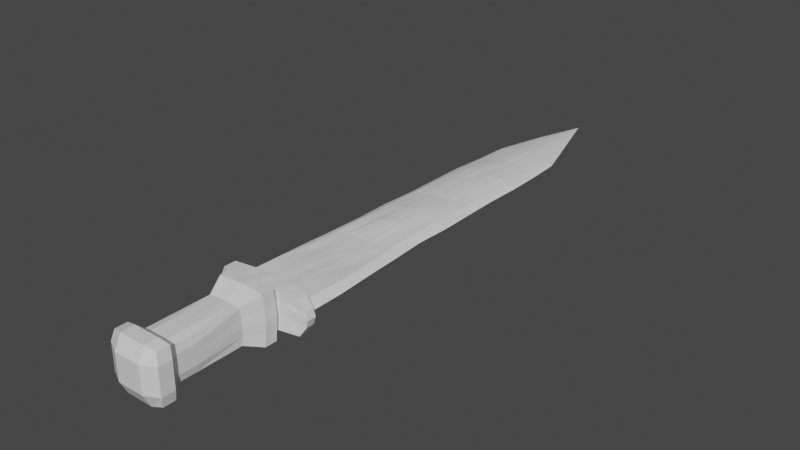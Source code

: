 # Source: Sword_1.blend  (saved by Blender 2.80.75; exported with 4.5.12 LTS)
import bpy
from mathutils import Matrix  # noqa: F401  (used for matrix-valued properties, if any)

bpy.ops.wm.read_factory_settings(use_empty=True)
scene = bpy.context.scene
scene.name = 'Scene'

# ---- collections
col_collection = bpy.data.collections.new('Collection'); scene.collection.children.link(col_collection)

# ---- materials (node trees are filled in below, after node groups)
mat_material = bpy.data.materials.new('Material')
mat_material.alpha_threshold = 0.0
mat_material.use_transparent_shadow = False
mat_material.line_color = (0.0, 0.0, 0.0, 1.0)

# ---- material node trees
mat_material.use_nodes = True; mat_material.node_tree.nodes.clear()
_N = mat_material.node_tree.nodes; _L = mat_material.node_tree.links
n0 = _N.new('ShaderNodeOutputMaterial'); n0.name = 'Material Output'; n0.location = (300, 300)
n1 = _N.new('ShaderNodeBsdfPrincipled'); n1.name = 'Principled BSDF'; n1.location = (10, 300)
n1.distribution = 'GGX'
n1.subsurface_method = 'BURLEY'
n1.inputs[2].default_value = 0.4
n1.inputs[3].default_value = 1.45
n1.inputs[27].default_value = (0.0, 0.0, 0.0, 1.0)
n1.inputs[28].default_value = 1.0
_L.new(n1.outputs[0], n0.inputs[0])
n0.is_active_output = True

# ---- world
world_world = bpy.data.worlds.new('World'); scene.world = world_world
world_world.use_nodes = True; world_world.node_tree.nodes.clear()
_N = world_world.node_tree.nodes; _L = world_world.node_tree.links
n0 = _N.new('ShaderNodeOutputWorld'); n0.name = 'World Output'; n0.location = (300, 300)
n1 = _N.new('ShaderNodeBackground'); n1.name = 'Background'; n1.location = (10, 300)
n1.inputs[0].default_value = (0.05088, 0.05088, 0.05088, 1.0)
_L.new(n1.outputs[0], n0.inputs[0])
n0.is_active_output = True
world_world.color = (0.05088, 0.05088, 0.05088)
world_world.use_sun_shadow = False
world_world.sun_shadow_jitter_overblur = 0.0

# ---- meshes
me_cube = bpy.data.meshes.new('Cube')
me_cube.from_pydata([(0.36, 1.36, -0.36), (0.36, -0.36, -0.36), (0.36, 1.36, 0.36), (0.36, -0.36, 0.36), (-0.36, 1.36, -0.36), (-0.36, -0.36, -0.36), (-0.36, 1.36, 0.36), (-0.36, -0.36, 0.36), (0.0, -0.4, -0.4), (0.0, 1.38, 0.3708), (0.0, -0.4, 0.4), (0.0, 1.38, -0.3708), (0.36, -0.18, -0.36), (-0.36, -0.18, 0.36), (0.36, -0.18, 0.36), (-0.36, -0.18, -0.36), (0.0, -0.2, -0.4), (0.0, -0.2, 0.4), (-0.2, -0.4, -0.4), (-0.18, 1.374, 0.36), (-0.2, -0.4, 0.4), (-0.18, 1.374, -0.36), (-0.2, -0.2, -0.4), (-0.2, -0.2, 0.4), (0.2, -0.4, 0.4), (0.18, 1.374, -0.36), (0.2, -0.4, -0.4), (0.18, 1.374, 0.36), (0.2, -0.2, 0.4), (0.2, -0.2, -0.4), (-0.4, -0.4, -3.02e-08), (0.3708, 1.376, 1.039e-07), (-0.3708, 1.376, 1.039e-07), (0.4, -0.4, -3.02e-08), (0.0, -0.5, -3.775e-08), (0.144, 1.475, 0.288), (0.4, -0.2, -1.51e-08), (-0.4, -0.2, -1.51e-08), (-0.2, -0.5, -3.775e-08), (0.288, 1.464, -0.288), (0.144, 1.475, -0.288), (0.2, -0.5, -3.775e-08), (-0.4, -0.4, 0.2), (0.36, 1.374, 0.18), (0.0, -0.5, 0.2), (-0.288, 1.464, -0.288), (0.4, -0.2, 0.2), (-0.2, -0.5, 0.2), (-0.288, 1.475, -0.144), (0.288, 1.464, 0.288), (0.2, -0.5, 0.2), (-0.36, 1.374, 0.18), (0.4, -0.4, 0.2), (-0.4, -0.2, 0.2), (-0.36, 1.374, -0.18), (0.4, -0.4, -0.2), (-0.4, -0.2, -0.2), (-0.4, -0.4, -0.2), (0.36, 1.374, -0.18), (0.0, -0.5, -0.2), (0.288, 1.475, 0.144), (0.4, -0.2, -0.2), (-0.2, -0.5, -0.2), (-0.288, 1.464, 0.288), (-0.144, 1.475, 0.288), (0.2, -0.5, -0.2), (-0.144, 1.375, 0.288), (-0.288, 1.364, 0.288), (0.288, 1.375, 0.144), (0.288, 1.364, 0.288), (-0.288, 1.375, -0.144), (-0.288, 1.364, -0.288), (0.144, 1.375, -0.288), (0.288, 1.364, -0.288), (0.144, 1.375, 0.288), (2.384e-10, 1.38, 0.2966), (-0.144, 1.375, -0.288), (2.384e-10, 1.38, -0.2966), (-0.1881, 7.915, -0.03528), (0.288, 1.664, -0.288), (0.144, 1.675, -0.288), (0.288, 1.375, -0.144), (0.2966, 1.377, 1.044e-07), (-0.288, 1.375, 0.144), (-0.2966, 1.377, 1.044e-07), (0.144, 1.675, 0.2878), (3.794e-10, 1.68, -0.2966), (-0.144, 1.675, -0.288), (-0.2312, 7.913, -0.02212), (-0.144, 1.675, 0.2878), (3.794e-10, 1.68, 0.2966), (2.854e-10, 1.48, 0.2966), (-0.144, 1.475, -0.288), (2.854e-10, 1.48, -0.2966), (0.719, 1.513, -0.1106), (-0.6184, 1.654, -0.2592), (-0.7072, 1.655, -0.1153), (0.288, 1.475, -0.144), (0.2966, 1.477, 1.119e-07), (-0.288, 1.475, 0.144), (-0.2966, 1.477, 1.119e-07), (0.6182, 1.638, 0.2589), (0.7188, 1.636, 0.1104), (0.6184, 1.494, 0.2592), (0.719, 1.513, 0.1106), (-0.6184, 1.474, -0.2592), (-0.7073, 1.495, -0.1152), (-0.288, 1.664, -0.288), (0.288, 1.665, 0.2874), (-0.288, 1.665, 0.2874), (-0.002178, 7.905, -0.0523), (-0.0679, 7.909, -0.04967), (-0.003299, 7.92, 0.04024), (0.05795, 7.921, 0.03896), (0.131, 7.91, -0.04466), (0.06437, 7.91, -0.04964), (-0.1287, 7.917, -0.04338), (0.1177, 7.924, 0.03397), (-0.1258, 7.924, 0.03354), (-0.06612, 7.92, 0.03931), (0.7506, 1.508, 1.143e-07), (-0.7073, 1.495, 0.1152), (-0.7526, 1.498, 1.135e-07), (-0.7524, 1.656, -0.0001179), (-0.6184, 1.474, 0.2592), (0.7504, 1.643, -7.901e-05), (0.7189, 1.636, -0.1106), (0.6184, 1.494, -0.2592), (-0.7069, 1.656, 0.1149), (-0.6181, 1.655, 0.2587), (0.6184, 1.638, -0.2592), (-0.1296, 1.676, 0.1034), (-0.2591, 1.666, 0.1029), (0.2591, 1.666, 0.1029), (-0.2591, 1.666, -0.104), (0.1296, 1.676, -0.1038), (0.2591, 1.666, -0.104), (0.1296, 1.676, 0.1034), (5.118e-10, 1.68, 0.09518), (-0.1296, 1.676, -0.1038), (5.118e-10, 1.68, -0.1054), (-0.5893, 1.676, -0.05243), (-0.5179, 1.666, -0.1041), (0.5864, 1.677, 0.05094), (0.5177, 1.667, 0.1026), (-0.6331, 1.678, -0.0006108), (0.5866, 1.676, -0.05244), (0.6331, 1.678, -0.0006108), (-0.5891, 1.677, 0.05095), (-0.5177, 1.667, 0.1026), (0.5179, 1.666, -0.1041), (0.2216, 7.917, 0.0127), (0.1745, 7.922, 0.02542), (-0.2477, 7.912, -0.005227), (0.2259, 7.915, -0.02102), (0.2448, 7.911, -0.004086), (-0.2296, 7.915, 0.01176), (-0.1789, 7.926, 0.02404), (0.1882, 7.914, -0.03497), (-0.002689, 8.679, -0.0102), (-0.36, 1.178, 0.36), (0.36, 1.178, -0.36), (0.36, 1.178, 0.36), (-0.36, 1.178, -0.36), (0.0, 1.199, -0.3753), (0.0, 1.199, 0.3753), (-0.1831, 1.193, -0.3662), (-0.1831, 1.193, 0.3662), (0.1831, 1.193, 0.3662), (0.1831, 1.193, -0.3662), (0.3753, 1.195, 9.021e-08), (-0.3753, 1.195, 9.021e-08), (-0.3662, 1.193, 0.1831), (0.3662, 1.193, 0.1831), (0.3662, 1.193, -0.1831), (-0.3662, 1.193, -0.1831), (0.252, 0.9142, -0.252), (0.252, 0.2153, -0.252), (0.252, 0.08927, -0.252), (0.252, -0.03673, -0.252), (-0.252, -0.03673, 0.252), (-0.252, 0.08927, 0.252), (-0.252, 0.2153, 0.252), (0.252, 0.9142, 0.252), (0.252, 0.2153, 0.252), (0.252, 0.08927, 0.252), (0.252, -0.03673, 0.252), (-0.252, 0.9142, -0.252), (-0.252, 0.2153, -0.252), (-0.252, 0.08927, -0.252), (-0.252, -0.03673, -0.252), (-9.779e-10, 0.9283, -0.2627), (-9.779e-10, 0.2293, -0.28), (-9.779e-10, 0.08927, -0.28), (-9.779e-10, -0.05073, -0.28), (-9.779e-10, 0.9283, 0.2627), (-9.779e-10, 0.2293, 0.28), (-9.779e-10, 0.08927, 0.28), (-9.779e-10, -0.05073, 0.28), (0.14, -0.05073, 0.28), (0.14, 0.08927, 0.28), (0.14, 0.2293, 0.28), (-0.14, -0.05073, -0.28), (-0.14, 0.08927, -0.28), (-0.14, 0.2293, -0.28), (0.14, -0.05073, -0.28), (0.14, 0.08927, -0.28), (0.14, 0.2293, -0.28), (0.28, -0.05073, 0.14), (0.28, 0.08927, 0.14), (0.28, 0.2293, 0.14), (-0.28, -0.05073, -0.14), (-0.28, 0.08927, -0.14), (-0.28, 0.2293, -0.14), (-0.14, -0.05073, 0.28), (-0.14, 0.08927, 0.28), (-0.14, 0.2293, 0.28), (-0.1282, 0.9244, -0.2563), (-0.1282, 0.9244, 0.2563), (0.1282, 0.9244, 0.2563), (0.1282, 0.9244, -0.2563), (0.28, -0.05073, -0.14), (0.28, -0.05073, -3.969e-09), (0.28, 0.08927, -0.14), (0.28, 0.08927, 6.6e-09), (0.28, 0.2293, -0.14), (0.28, 0.2293, 1.717e-08), (-0.28, -0.05073, 0.14), (-0.28, -0.05073, -3.969e-09), (-0.28, 0.08927, 0.14), (-0.28, 0.08927, 6.6e-09), (-0.28, 0.2293, 0.14), (-0.28, 0.2293, 1.717e-08), (0.2627, 0.9257, 6.975e-08), (-0.2627, 0.9257, 6.975e-08), (-0.2563, 0.9244, 0.1282), (0.2563, 0.9244, 0.1282), (0.2563, 0.9244, -0.1282), (-0.2563, 0.9244, -0.1282), (-0.252, 0.9142, 0.252), (0.5766, 2.22, 0.04573), (0.55, 2.759, 0.04739), (0.5291, 3.313, 0.04507), (0.5037, 3.856, 0.05222), (0.5146, 4.396, 0.04754), (0.4983, 4.956, 0.03491), (0.4888, 5.479, 0.03397), (0.505, 6.036, 0.02813), (0.4796, 6.616, 0.00783), (0.4448, 7.128, 0.01179), (0.5098, 2.21, 0.0935), (0.4735, 2.755, 0.07362), (0.4422, 3.311, 0.07355), (0.4122, 3.856, 0.09222), (0.4164, 4.39, 0.08862), (0.4189, 4.956, 0.07264), (0.4145, 5.476, 0.0661), (0.4183, 6.034, 0.06318), (0.4066, 6.614, 0.03626), (0.3507, 7.151, 0.03564), (0.2617, 2.209, 0.09324), (0.3106, 2.756, 0.06831), (0.2953, 3.311, 0.07801), (0.2571, 3.866, 0.1069), (0.2553, 4.382, 0.1159), (0.2859, 4.956, 0.09203), (0.2913, 5.475, 0.09276), (0.2822, 6.034, 0.09658), (0.2854, 6.608, 0.06041), (0.2388, 7.162, 0.05535), (0.4859, 7.117, -0.02017), (0.5055, 6.616, -0.02595), (0.5408, 6.037, -0.003957), (0.5306, 5.481, -0.0006272), (0.5326, 4.956, -0.005049), (0.5556, 4.398, 0.002961), (0.5414, 3.856, 0.006996), (0.5672, 3.314, 0.001298), (0.5946, 2.762, 0.001764), (0.6228, 2.221, -0.003622), (-0.1255, 7.159, 0.07137), (-0.1439, 6.603, 0.08164), (-0.138, 6.038, 0.1121), (-0.1424, 5.481, 0.1093), (-0.1414, 4.955, 0.1005), (-0.1169, 4.38, 0.1329), (-0.1202, 3.878, 0.1308), (-0.1428, 3.315, 0.08254), (-0.149, 2.765, 0.07786), (-0.1321, 2.218, 0.09461), (-0.2617, 2.209, 0.09324), (-0.3006, 2.757, 0.06574), (-0.291, 3.311, 0.07702), (-0.2545, 3.867, 0.1067), (-0.2509, 4.382, 0.1152), (-0.2813, 4.956, 0.09091), (-0.2821, 5.476, 0.09248), (-0.2805, 6.034, 0.09665), (-0.2848, 6.608, 0.06033), (-0.2449, 7.16, 0.05526), (-0.0004107, 7.137, -0.1007), (0.0003405, 6.597, -0.1026), (0.0002725, 6.041, -0.08207), (0.000737, 5.486, -0.07684), (0.001282, 4.95, -0.08068), (0.0006115, 4.372, -0.0286), (0.0002725, 3.898, -0.03406), (3.886e-05, 3.32, -0.1103), (-9.108e-06, 2.771, -0.1144), (6.985e-10, 2.222, -0.1104), (-0.1308, 7.14, -0.1009), (-0.1414, 6.599, -0.1068), (-0.1421, 6.038, -0.07888), (-0.1446, 5.483, -0.07676), (-0.1411, 4.95, -0.08138), (-0.1096, 4.373, -0.03807), (-0.1158, 3.891, -0.03888), (-0.1346, 3.317, -0.1057), (-0.1371, 2.765, -0.1128), (-0.1306, 2.217, -0.1087), (0.4518, 7.123, -0.05579), (0.4784, 6.614, -0.06352), (0.515, 6.036, -0.03388), (0.5048, 5.481, -0.03804), (0.5115, 4.955, -0.04062), (0.5219, 4.396, -0.0393), (0.5061, 3.856, -0.03394), (0.5357, 3.314, -0.04333), (0.5613, 2.76, -0.04658), (0.577, 2.218, -0.05537), (0.51, 2.208, -0.1073), (0.4696, 2.755, -0.08838), (0.4421, 3.312, -0.07967), (0.4103, 3.858, -0.06049), (0.4183, 4.387, -0.06823), (0.4261, 4.954, -0.07229), (0.4222, 5.478, -0.06839), (0.4286, 6.034, -0.06399), (0.4035, 6.61, -0.09566), (0.3735, 7.129, -0.08442), (-0.2517, 7.145, -0.09546), (-0.279, 6.603, -0.1086), (-0.2859, 6.035, -0.07639), (-0.2831, 5.479, -0.07747), (-0.2805, 4.952, -0.08118), (-0.244, 4.377, -0.05627), (-0.2474, 3.874, -0.05052), (-0.2768, 3.312, -0.09549), (-0.2747, 2.755, -0.104), (-0.259, 2.207, -0.109), (-0.51, 2.208, -0.1073), (-0.4609, 2.754, -0.08847), (-0.437, 3.311, -0.08002), (-0.4058, 3.858, -0.06043), (-0.4087, 4.386, -0.06798), (-0.4161, 4.953, -0.0727), (-0.4096, 5.477, -0.0678), (-0.4252, 6.034, -0.06402), (-0.4014, 6.609, -0.09578), (-0.3714, 7.13, -0.0844), (-0.001397, 7.157, 0.07876), (0.0002751, 6.601, 0.09076), (0.0002525, 6.041, 0.11), (0.0003531, 5.485, 0.1153), (0.0008628, 4.955, 0.1045), (0.000533, 4.379, 0.1395), (0.0001465, 3.883, 0.1366), (0.0001285, 3.318, 0.0819), (3.537e-05, 2.77, 0.07957), (6.985e-10, 2.223, 0.08669), (0.1321, 2.218, 0.09461), (0.1475, 2.765, 0.07834), (0.1429, 3.315, 0.08287), (0.1208, 3.878, 0.13), (0.1186, 4.38, 0.1332), (0.1438, 4.955, 0.1016), (0.1441, 5.481, 0.1115), (0.1385, 6.038, 0.112), (0.1443, 6.603, 0.08163), (0.1218, 7.16, 0.07144), (-0.4548, 7.12, -0.0565), (-0.4782, 6.614, -0.06409), (-0.5141, 6.036, -0.03452), (-0.5009, 5.48, -0.04107), (-0.5076, 4.954, -0.04297), (-0.5194, 4.395, -0.04174), (-0.5049, 3.856, -0.03525), (-0.5359, 3.313, -0.04529), (-0.5643, 2.759, -0.04998), (-0.5796, 2.218, -0.05532), (-0.6228, 2.221, -0.003622), (-0.5951, 2.762, -0.0005292), (-0.5688, 3.314, -0.0004639), (-0.5432, 3.856, 0.005594), (-0.5591, 4.398, 0.0004503), (-0.5365, 4.955, -0.007778), (-0.5322, 5.481, -0.003919), (-0.5424, 6.037, -0.004686), (-0.507, 6.616, -0.02635), (-0.4894, 7.115, -0.02025), (0.2557, 7.14, -0.09719), (0.2815, 6.603, -0.1092), (0.2896, 6.035, -0.07689), (0.2946, 5.478, -0.08108), (0.2888, 4.952, -0.08271), (0.2504, 4.378, -0.05794), (0.2515, 3.874, -0.05171), (0.2813, 3.312, -0.09624), (0.2817, 2.754, -0.105), (0.259, 2.207, -0.109), (0.1306, 2.217, -0.1087), (0.1363, 2.765, -0.113), (0.1347, 3.316, -0.106), (0.1169, 3.891, -0.03946), (0.1119, 4.373, -0.03895), (0.1451, 4.95, -0.08206), (0.1481, 5.483, -0.07773), (0.1435, 6.038, -0.07945), (0.1426, 6.599, -0.1073), (0.1302, 7.14, -0.101), (-0.4471, 7.129, 0.01154), (-0.4813, 6.616, 0.007704), (-0.5078, 6.036, 0.02754), (-0.5005, 5.479, 0.03374), (-0.5044, 4.956, 0.03344), (-0.5212, 4.396, 0.04644), (-0.5078, 3.856, 0.05146), (-0.5341, 3.313, 0.04451), (-0.5585, 2.76, 0.04716), (-0.5792, 2.22, 0.04582), (-0.5098, 2.21, 0.0935), (-0.469, 2.755, 0.07318), (-0.4412, 3.311, 0.07343), (-0.4125, 3.856, 0.09234), (-0.4163, 4.389, 0.08849), (-0.42, 4.956, 0.07237), (-0.4143, 5.475, 0.0682), (-0.4186, 6.034, 0.06311), (-0.4072, 6.614, 0.0362), (-0.3514, 7.155, 0.03493)], [], [(54, 32, 84, 70), (167, 19, 6, 160), (175, 54, 4, 163), (50, 52, 3, 24), (173, 43, 2, 162), (169, 25, 0, 161), (166, 21, 11, 164), (47, 44, 10, 20), (168, 27, 9, 165), (43, 31, 82, 68), (24, 28, 17, 10), (18, 22, 16, 8), (26, 29, 12, 1), (52, 46, 14, 3), (57, 56, 15, 5), (20, 23, 13, 7), (10, 17, 23, 20), (5, 15, 22, 18), (42, 47, 20, 7), (163, 4, 21, 166), (165, 9, 19, 167), (58, 0, 73, 81), (166, 164, 191, 217), (56, 37, 228, 211), (8, 16, 29, 26), (16, 22, 202, 194), (168, 165, 195, 219), (3, 14, 28, 24), (25, 11, 77, 72), (162, 2, 27, 168), (164, 11, 25, 169), (44, 50, 24, 10), (59, 65, 41, 34), (0, 25, 72, 73), (32, 51, 83, 84), (57, 62, 38, 30), (163, 166, 217, 187), (28, 14, 186, 199), (42, 53, 37, 30), (13, 23, 214, 180), (165, 167, 218, 195), (55, 61, 36, 33), (4, 54, 70, 71), (62, 59, 34, 38), (174, 58, 31, 170), (65, 55, 33, 41), (172, 51, 32, 171), (31, 58, 81, 82), (160, 6, 51, 172), (7, 13, 53, 42), (46, 36, 222, 208), (17, 28, 199, 198), (34, 41, 50, 44), (11, 21, 76, 77), (21, 4, 71, 76), (30, 38, 47, 42), (37, 53, 227, 228), (162, 168, 219, 183), (33, 36, 46, 52), (2, 43, 68, 69), (38, 34, 44, 47), (170, 31, 43, 173), (41, 33, 52, 50), (6, 19, 66, 67), (51, 6, 67, 83), (26, 1, 55, 65), (161, 0, 58, 174), (18, 8, 59, 62), (9, 27, 74, 75), (1, 12, 61, 55), (164, 169, 220, 191), (15, 56, 211, 190), (5, 18, 62, 57), (19, 9, 75, 66), (27, 2, 69, 74), (8, 26, 65, 59), (23, 17, 198, 214), (174, 170, 233, 237), (30, 37, 56, 57), (171, 32, 54, 175), (77, 76, 92, 93), (75, 74, 35, 91), (83, 67, 63, 99), (74, 69, 49, 35), (73, 72, 40, 39), (72, 77, 93, 40), (81, 73, 39, 97), (71, 70, 48, 45), (70, 84, 100, 48), (69, 68, 60, 49), (76, 71, 45, 92), (67, 66, 64, 63), (68, 82, 98, 60), (66, 75, 91, 64), (84, 83, 99, 100), (82, 81, 97, 98), (40, 93, 86, 80), (64, 91, 90, 89), (98, 97, 94, 120), (93, 92, 87, 86), (63, 64, 89, 109), (92, 45, 107, 87), (108, 49, 103, 101), (63, 109, 129, 124), (45, 48, 106, 105), (99, 63, 124, 121), (35, 49, 108, 85), (39, 40, 80, 79), (91, 35, 85, 90), (125, 126, 146, 147), (101, 102, 143, 144), (89, 90, 138, 131), (95, 96, 141, 142), (129, 109, 132, 149), (126, 130, 150, 146), (86, 87, 139, 140), (96, 123, 145, 141), (90, 85, 137, 138), (85, 108, 133, 137), (128, 129, 149, 148), (79, 80, 135, 136), (108, 101, 144, 133), (80, 86, 140, 135), (107, 95, 142, 134), (94, 127, 130, 126), (106, 122, 123, 96), (103, 104, 102, 101), (104, 120, 125, 102), (122, 121, 128, 123), (120, 94, 126, 125), (105, 106, 96, 95), (121, 124, 129, 128), (39, 79, 130, 127), (102, 125, 147, 143), (100, 99, 121, 122), (107, 45, 105, 95), (60, 98, 120, 104), (49, 60, 104, 103), (123, 128, 148, 145), (48, 100, 122, 106), (109, 89, 131, 132), (130, 79, 136, 150), (87, 107, 134, 139), (97, 39, 127, 94), (249, 270, 155, 151), (259, 249, 151, 152), (269, 259, 152, 117), (399, 420, 156, 153), (359, 380, 88, 78), (379, 269, 117, 113), (339, 400, 114, 158), (299, 280, 119, 118), (270, 320, 154, 155), (280, 360, 112, 119), (419, 300, 110, 115), (439, 299, 118, 157), (300, 310, 111, 110), (310, 340, 116, 111), (320, 339, 158, 154), (340, 359, 78, 116), (360, 379, 113, 112), (380, 399, 153, 88), (400, 419, 115, 114), (420, 439, 157, 156), (78, 88, 159), (152, 151, 159), (157, 118, 159), (113, 117, 159), (154, 158, 159), (115, 110, 159), (114, 115, 159), (116, 78, 159), (88, 153, 159), (112, 113, 159), (156, 157, 159), (110, 111, 159), (151, 155, 159), (117, 152, 159), (111, 116, 159), (153, 156, 159), (119, 112, 159), (158, 114, 159), (118, 119, 159), (155, 154, 159), (36, 61, 221, 222), (61, 12, 179, 221), (172, 171, 234, 235), (53, 13, 180, 227), (160, 172, 235, 239), (14, 46, 208, 186), (22, 15, 190, 202), (170, 173, 236, 233), (167, 160, 239, 218), (161, 174, 237, 176), (175, 163, 187, 238), (171, 175, 238, 234), (12, 29, 205, 179), (173, 162, 183, 236), (29, 16, 194, 205), (169, 161, 176, 220), (199, 200, 197, 198), (200, 201, 196, 197), (202, 203, 193, 194), (203, 204, 192, 193), (205, 206, 178, 179), (206, 207, 177, 178), (208, 209, 185, 186), (209, 210, 184, 185), (211, 212, 189, 190), (212, 213, 188, 189), (214, 215, 181, 180), (215, 216, 182, 181), (197, 196, 216, 215), (198, 197, 215, 214), (189, 188, 204, 203), (190, 189, 203, 202), (193, 192, 207, 206), (194, 193, 206, 205), (185, 184, 201, 200), (186, 185, 200, 199), (229, 231, 232, 230), (227, 229, 230, 228), (223, 225, 226, 224), (221, 223, 224, 222), (180, 181, 229, 227), (181, 182, 231, 229), (224, 226, 210, 209), (222, 224, 209, 208), (179, 178, 223, 221), (178, 177, 225, 223), (230, 232, 213, 212), (228, 230, 212, 211), (232, 234, 238, 213), (177, 176, 237, 225), (226, 233, 236, 210), (182, 239, 235, 231), (231, 235, 234, 232), (225, 237, 233, 226), (192, 191, 220, 207), (184, 183, 219, 201), (196, 195, 218, 216), (188, 187, 217, 204), (201, 219, 195, 196), (204, 217, 191, 192), (207, 220, 176, 177), (210, 236, 183, 184), (213, 238, 187, 188), (216, 218, 239, 182), (148, 149, 430, 429), (429, 430, 431, 428), (428, 431, 432, 427), (427, 432, 433, 426), (426, 433, 434, 425), (425, 434, 435, 424), (424, 435, 436, 423), (423, 436, 437, 422), (422, 437, 438, 421), (421, 438, 439, 420), (136, 135, 410, 409), (409, 410, 411, 408), (408, 411, 412, 407), (407, 412, 413, 406), (406, 413, 414, 405), (405, 414, 415, 404), (404, 415, 416, 403), (403, 416, 417, 402), (402, 417, 418, 401), (401, 418, 419, 400), (141, 145, 390, 389), (389, 390, 391, 388), (388, 391, 392, 387), (387, 392, 393, 386), (386, 393, 394, 385), (385, 394, 395, 384), (384, 395, 396, 383), (383, 396, 397, 382), (382, 397, 398, 381), (381, 398, 399, 380), (138, 137, 370, 369), (369, 370, 371, 368), (368, 371, 372, 367), (367, 372, 373, 366), (366, 373, 374, 365), (365, 374, 375, 364), (364, 375, 376, 363), (363, 376, 377, 362), (362, 377, 378, 361), (361, 378, 379, 360), (134, 142, 350, 349), (349, 350, 351, 348), (348, 351, 352, 347), (347, 352, 353, 346), (346, 353, 354, 345), (345, 354, 355, 344), (344, 355, 356, 343), (343, 356, 357, 342), (342, 357, 358, 341), (341, 358, 359, 340), (146, 150, 330, 329), (329, 330, 331, 328), (328, 331, 332, 327), (327, 332, 333, 326), (326, 333, 334, 325), (325, 334, 335, 324), (324, 335, 336, 323), (323, 336, 337, 322), (322, 337, 338, 321), (321, 338, 339, 320), (139, 134, 349, 319), (319, 349, 348, 318), (318, 348, 347, 317), (317, 347, 346, 316), (316, 346, 345, 315), (315, 345, 344, 314), (314, 344, 343, 313), (313, 343, 342, 312), (312, 342, 341, 311), (311, 341, 340, 310), (140, 139, 319, 309), (309, 319, 318, 308), (308, 318, 317, 307), (307, 317, 316, 306), (306, 316, 315, 305), (305, 315, 314, 304), (304, 314, 313, 303), (303, 313, 312, 302), (302, 312, 311, 301), (301, 311, 310, 300), (149, 132, 290, 430), (430, 290, 291, 431), (431, 291, 292, 432), (432, 292, 293, 433), (433, 293, 294, 434), (434, 294, 295, 435), (435, 295, 296, 436), (436, 296, 297, 437), (437, 297, 298, 438), (438, 298, 299, 439), (135, 140, 309, 410), (410, 309, 308, 411), (411, 308, 307, 412), (412, 307, 306, 413), (413, 306, 305, 414), (414, 305, 304, 415), (415, 304, 303, 416), (416, 303, 302, 417), (417, 302, 301, 418), (418, 301, 300, 419), (131, 138, 369, 289), (289, 369, 368, 288), (288, 368, 367, 287), (287, 367, 366, 286), (286, 366, 365, 285), (285, 365, 364, 284), (284, 364, 363, 283), (283, 363, 362, 282), (282, 362, 361, 281), (281, 361, 360, 280), (147, 146, 329, 279), (279, 329, 328, 278), (278, 328, 327, 277), (277, 327, 326, 276), (276, 326, 325, 275), (275, 325, 324, 274), (274, 324, 323, 273), (273, 323, 322, 272), (272, 322, 321, 271), (271, 321, 320, 270), (132, 131, 289, 290), (290, 289, 288, 291), (291, 288, 287, 292), (292, 287, 286, 293), (293, 286, 285, 294), (294, 285, 284, 295), (295, 284, 283, 296), (296, 283, 282, 297), (297, 282, 281, 298), (298, 281, 280, 299), (150, 136, 409, 330), (330, 409, 408, 331), (331, 408, 407, 332), (332, 407, 406, 333), (333, 406, 405, 334), (334, 405, 404, 335), (335, 404, 403, 336), (336, 403, 402, 337), (337, 402, 401, 338), (338, 401, 400, 339), (137, 133, 260, 370), (370, 260, 261, 371), (371, 261, 262, 372), (372, 262, 263, 373), (373, 263, 264, 374), (374, 264, 265, 375), (375, 265, 266, 376), (376, 266, 267, 377), (377, 267, 268, 378), (378, 268, 269, 379), (142, 141, 389, 350), (350, 389, 388, 351), (351, 388, 387, 352), (352, 387, 386, 353), (353, 386, 385, 354), (354, 385, 384, 355), (355, 384, 383, 356), (356, 383, 382, 357), (357, 382, 381, 358), (358, 381, 380, 359), (145, 148, 429, 390), (390, 429, 428, 391), (391, 428, 427, 392), (392, 427, 426, 393), (393, 426, 425, 394), (394, 425, 424, 395), (395, 424, 423, 396), (396, 423, 422, 397), (397, 422, 421, 398), (398, 421, 420, 399), (133, 144, 250, 260), (260, 250, 251, 261), (261, 251, 252, 262), (262, 252, 253, 263), (263, 253, 254, 264), (264, 254, 255, 265), (265, 255, 256, 266), (266, 256, 257, 267), (267, 257, 258, 268), (268, 258, 259, 269), (144, 143, 240, 250), (250, 240, 241, 251), (251, 241, 242, 252), (252, 242, 243, 253), (253, 243, 244, 254), (254, 244, 245, 255), (255, 245, 246, 256), (256, 246, 247, 257), (257, 247, 248, 258), (258, 248, 249, 259), (143, 147, 279, 240), (240, 279, 278, 241), (241, 278, 277, 242), (242, 277, 276, 243), (243, 276, 275, 244), (244, 275, 274, 245), (245, 274, 273, 246), (246, 273, 272, 247), (247, 272, 271, 248), (248, 271, 270, 249)])
_uv = me_cube.uv_layers.new(name='UVMap')
_uv.uv.foreach_set('vector', [0.6703, 0.6978, 0.6691, 0.6721, 0.6853, 0.6724, 0.6862, 0.693, 0.6306, 0.02671, 0.63, 0.0009694, 0.6691, 0.002906, 0.6691, 0.0288, 0.7076, 0.2268, 0.7083, 0.2525, 0.6691, 0.2506, 0.6691, 0.2247, 0.7128, 0.5352, 0.6691, 0.5352, 0.6778, 0.5124, 0.7127, 0.5067, 0.7076, 0.4806, 0.7083, 0.5063, 0.6691, 0.5044, 0.6691, 0.4785, 0.5509, 0.481, 0.5516, 0.5067, 0.5124, 0.5048, 0.5124, 0.4789, 0.6306, 0.481, 0.63, 0.5067, 0.5908, 0.5077, 0.5908, 0.4818, 0.7999, 0.5352, 0.7563, 0.5352, 0.7562, 0.5067, 0.7997, 0.5067, 0.5509, 0.02671, 0.5516, 0.0009694, 0.5908, 0.0, 0.5908, 0.02589, 0.8292, 0.6495, 0.8304, 0.6752, 0.8143, 0.6749, 0.8134, 0.6544, 0.5473, 0.2538, 0.5473, 0.2253, 0.5908, 0.2253, 0.5908, 0.2538, 0.6343, 0.2538, 0.6343, 0.2824, 0.5908, 0.2824, 0.5908, 0.2538, 0.5473, 0.2538, 0.5473, 0.2824, 0.5124, 0.2851, 0.5124, 0.2595, 0.704, 0.2538, 0.704, 0.2823, 0.6691, 0.2849, 0.6691, 0.2593, 0.704, 8.502e-09, 0.704, 0.0285, 0.6691, 0.03111, 0.6691, 0.005455, 0.6343, 0.2538, 0.6343, 0.2253, 0.6691, 0.2226, 0.6691, 0.2482, 0.5908, 0.2538, 0.5908, 0.2253, 0.6343, 0.2253, 0.6343, 0.2538, 0.6691, 0.2595, 0.6691, 0.2851, 0.6343, 0.2824, 0.6343, 0.2538, 0.8432, 0.5352, 0.7999, 0.5352, 0.7997, 0.5067, 0.8345, 0.5124, 0.6691, 0.4789, 0.6691, 0.5048, 0.63, 0.5067, 0.6306, 0.481, 0.5908, 0.02589, 0.5908, 0.0, 0.63, 0.0009694, 0.6306, 0.02671, 0.8269, 0.7009, 0.8258, 0.7265, 0.8106, 0.716, 0.8115, 0.6954, 0.6306, 0.481, 0.5908, 0.4818, 0.5908, 0.443, 0.6187, 0.4424, 0.704, 0.0285, 0.7475, 0.0285, 0.7475, 0.04904, 0.717, 0.04904, 0.5908, 0.2538, 0.5908, 0.2824, 0.5473, 0.2824, 0.5473, 0.2538, 0.5908, 0.2824, 0.6343, 0.2824, 0.6213, 0.3034, 0.5908, 0.3034, 0.5509, 0.02671, 0.5908, 0.02589, 0.5908, 0.06468, 0.5629, 0.06526, 0.5124, 0.2482, 0.5124, 0.2226, 0.5473, 0.2253, 0.5473, 0.2538, 0.7866, 0.7258, 0.7474, 0.7266, 0.7479, 0.716, 0.7793, 0.7154, 0.5124, 0.0288, 0.5124, 0.002906, 0.5516, 0.0009694, 0.5509, 0.02671, 0.5908, 0.4818, 0.5908, 0.5077, 0.5516, 0.5067, 0.5509, 0.481, 0.7563, 0.5352, 0.7128, 0.5352, 0.7127, 0.5067, 0.7562, 0.5067, 0.7563, 0.5923, 0.7128, 0.5923, 0.7128, 0.5638, 0.7563, 0.5638, 0.8258, 0.7265, 0.7866, 0.7258, 0.7793, 0.7154, 0.8106, 0.716, 0.6691, 0.6721, 0.6726, 0.6465, 0.6881, 0.6519, 0.6853, 0.6724, 0.8432, 0.5923, 0.7999, 0.5923, 0.7999, 0.5638, 0.8432, 0.5638, 0.6691, 0.4789, 0.6306, 0.481, 0.6187, 0.4424, 0.6456, 0.4409, 0.5473, 0.2253, 0.5124, 0.2226, 0.5359, 0.2023, 0.5603, 0.2043, 0.791, 0.0, 0.791, 0.0285, 0.7475, 0.0285, 0.7475, 4.251e-09, 0.6691, 0.2226, 0.6343, 0.2253, 0.6213, 0.2043, 0.6456, 0.2023, 0.5908, 0.02589, 0.6306, 0.02671, 0.6187, 0.06526, 0.5908, 0.06468, 0.791, 0.2538, 0.791, 0.2823, 0.7475, 0.2823, 0.7475, 0.2538, 0.6692, 0.7235, 0.6703, 0.6978, 0.6862, 0.693, 0.6853, 0.7135, 0.7999, 0.5923, 0.7563, 0.5923, 0.7563, 0.5638, 0.7999, 0.5638, 0.7873, 0.4806, 0.7866, 0.5063, 0.7475, 0.5067, 0.7475, 0.481, 0.7128, 0.5923, 0.6691, 0.5923, 0.6691, 0.5638, 0.7128, 0.5638, 0.7873, 0.2268, 0.7866, 0.2525, 0.7475, 0.2529, 0.7475, 0.2271, 0.8304, 0.6752, 0.8269, 0.7009, 0.8115, 0.6954, 0.8143, 0.6749, 0.8258, 0.2247, 0.8258, 0.2506, 0.7866, 0.2525, 0.7873, 0.2268, 0.8258, 0.005455, 0.8258, 0.03111, 0.791, 0.0285, 0.791, 0.0, 0.704, 0.2823, 0.7475, 0.2823, 0.7475, 0.3028, 0.717, 0.3028, 0.5908, 0.2253, 0.5473, 0.2253, 0.5603, 0.2043, 0.5908, 0.2043, 0.7563, 0.5638, 0.7128, 0.5638, 0.7128, 0.5352, 0.7563, 0.5352, 0.7474, 0.7266, 0.7083, 0.7243, 0.7166, 0.7141, 0.7479, 0.716, 0.7083, 0.7243, 0.6692, 0.7235, 0.6853, 0.7135, 0.7166, 0.7141, 0.8432, 0.5638, 0.7999, 0.5638, 0.7999, 0.5352, 0.8432, 0.5352, 0.7475, 0.0285, 0.791, 0.0285, 0.7779, 0.04904, 0.7475, 0.04904, 0.5124, 0.0288, 0.5509, 0.02671, 0.5629, 0.06526, 0.5359, 0.06672, 0.7475, 0.2538, 0.7475, 0.2823, 0.704, 0.2823, 0.704, 0.2538, 0.8304, 0.6239, 0.8292, 0.6495, 0.8134, 0.6544, 0.8143, 0.6338, 0.7999, 0.5638, 0.7563, 0.5638, 0.7563, 0.5352, 0.7999, 0.5352, 0.7475, 0.481, 0.7475, 0.5067, 0.7083, 0.5063, 0.7076, 0.4806, 0.7128, 0.5638, 0.6691, 0.5638, 0.6691, 0.5352, 0.7128, 0.5352, 0.6738, 0.6208, 0.7129, 0.6216, 0.7203, 0.632, 0.689, 0.6314, 0.6726, 0.6465, 0.6738, 0.6208, 0.689, 0.6314, 0.6881, 0.6519, 0.7127, 0.6208, 0.6778, 0.6151, 0.6691, 0.5923, 0.7128, 0.5923, 0.8258, 0.4785, 0.8258, 0.5044, 0.7866, 0.5063, 0.7873, 0.4806, 0.7997, 0.6208, 0.7562, 0.6208, 0.7563, 0.5923, 0.7999, 0.5923, 0.7522, 0.6208, 0.7913, 0.6231, 0.783, 0.6332, 0.7517, 0.6314, 0.8258, 0.2593, 0.8258, 0.2849, 0.791, 0.2823, 0.791, 0.2538, 0.5908, 0.4818, 0.5509, 0.481, 0.5629, 0.4424, 0.5908, 0.443, 0.6691, 0.03111, 0.704, 0.0285, 0.717, 0.04904, 0.6926, 0.05086, 0.8345, 0.6151, 0.7997, 0.6208, 0.7999, 0.5923, 0.8432, 0.5923, 0.7129, 0.6216, 0.7522, 0.6208, 0.7517, 0.6314, 0.7203, 0.632, 0.7913, 0.6231, 0.8304, 0.6239, 0.8143, 0.6338, 0.783, 0.6332, 0.7562, 0.6208, 0.7127, 0.6208, 0.7128, 0.5923, 0.7563, 0.5923, 0.6343, 0.2253, 0.5908, 0.2253, 0.5908, 0.2043, 0.6213, 0.2043, 0.7873, 0.4806, 0.7475, 0.481, 0.7475, 0.4419, 0.7754, 0.4416, 0.7475, 4.251e-09, 0.7475, 0.0285, 0.704, 0.0285, 0.704, 8.502e-09, 0.7475, 0.2271, 0.7475, 0.2529, 0.7083, 0.2525, 0.7076, 0.2268, 0.8911, 0.3025, 0.8923, 0.3231, 0.8705, 0.3231, 0.8693, 0.3025, 0.9085, 0.5949, 0.9097, 0.6155, 0.8879, 0.6155, 0.8867, 0.5949, 0.9343, 0.5683, 0.9366, 0.5889, 0.9149, 0.5889, 0.9125, 0.5683, 0.9097, 0.6155, 0.9121, 0.636, 0.8903, 0.636, 0.8879, 0.6155, 0.8946, 0.2615, 0.8923, 0.282, 0.8705, 0.282, 0.8729, 0.2615, 0.8923, 0.282, 0.8911, 0.3025, 0.8693, 0.3025, 0.8705, 0.282, 0.9169, 0.3499, 0.9192, 0.3704, 0.8975, 0.3704, 0.8951, 0.3499, 0.9366, 0.5067, 0.9343, 0.5272, 0.9125, 0.5272, 0.9149, 0.5067, 0.9343, 0.5272, 0.9338, 0.5478, 0.9121, 0.5478, 0.9125, 0.5272, 0.9192, 0.2883, 0.9169, 0.3088, 0.8951, 0.3088, 0.8975, 0.2883, 0.8923, 0.3231, 0.8946, 0.3436, 0.8729, 0.3436, 0.8705, 0.3231, 0.9121, 0.5538, 0.9097, 0.5744, 0.8879, 0.5744, 0.8903, 0.5538, 0.9169, 0.3088, 0.9164, 0.3294, 0.8946, 0.3294, 0.8951, 0.3088, 0.9097, 0.5744, 0.9085, 0.5949, 0.8867, 0.5949, 0.8879, 0.5744, 0.9338, 0.5478, 0.9343, 0.5683, 0.9125, 0.5683, 0.9121, 0.5478, 0.9164, 0.3294, 0.9169, 0.3499, 0.8951, 0.3499, 0.8946, 0.3294, 0.8705, 0.282, 0.8693, 0.3025, 0.8258, 0.3025, 0.827, 0.282, 0.8879, 0.5744, 0.8867, 0.5949, 0.8432, 0.5949, 0.8444, 0.5744, 0.9247, 0.4318, 0.9265, 0.4524, 0.8327, 0.4476, 0.8258, 0.4318, 0.8693, 0.3025, 0.8705, 0.3231, 0.827, 0.3231, 0.8258, 0.3025, 0.8903, 0.5538, 0.8879, 0.5744, 0.8444, 0.5744, 0.8468, 0.5538, 0.8705, 0.3231, 0.8729, 0.3436, 0.8294, 0.3436, 0.827, 0.3231, 0.8468, 0.636, 0.8903, 0.636, 0.884, 0.6831, 0.8527, 0.6831, 0.8903, 0.5538, 0.8468, 0.5538, 0.849, 0.5067, 0.8882, 0.5067, 0.6135, 0.5077, 0.6135, 0.5282, 0.5223, 0.5323, 0.5416, 0.5118, 0.6135, 0.5693, 0.6135, 0.5898, 0.5416, 0.5857, 0.5223, 0.5652, 0.8879, 0.6155, 0.8903, 0.636, 0.8468, 0.636, 0.8444, 0.6155, 0.8729, 0.2615, 0.8705, 0.282, 0.827, 0.282, 0.8294, 0.2615, 0.8867, 0.5949, 0.8879, 0.6155, 0.8444, 0.6155, 0.8432, 0.5949, 0.8952, 0.0, 0.9191, 0.00496, 0.9055, 0.02355, 0.8945, 0.01668, 0.838, 0.01773, 0.871, 0.004015, 0.8829, 0.0231, 0.8712, 0.0327, 0.8268, 0.1264, 0.8258, 0.1058, 0.8696, 0.1067, 0.8669, 0.1251, 0.9427, 0.1963, 0.9108, 0.2084, 0.8978, 0.1914, 0.9095, 0.1814, 0.8299, 0.1941, 0.8258, 0.1469, 0.8661, 0.1436, 0.8644, 0.1805, 0.9191, 0.00496, 0.9508, 0.01994, 0.9163, 0.03358, 0.9055, 0.02355, 0.9549, 0.1083, 0.9521, 0.1288, 0.9121, 0.126, 0.9133, 0.1075, 0.9108, 0.2084, 0.8854, 0.2143, 0.8862, 0.1974, 0.8978, 0.1914, 0.8258, 0.1058, 0.8286, 0.0853, 0.8686, 0.08814, 0.8696, 0.1067, 0.8286, 0.0853, 0.8296, 0.06475, 0.8695, 0.06965, 0.8686, 0.08814, 0.8607, 0.2074, 0.8299, 0.1941, 0.8644, 0.1805, 0.8752, 0.191, 0.9549, 0.06722, 0.9539, 0.08776, 0.9137, 0.08903, 0.9146, 0.07054, 0.8296, 0.06475, 0.838, 0.01773, 0.8712, 0.0327, 0.8695, 0.06965, 0.9539, 0.08776, 0.9549, 0.1083, 0.9133, 0.1075, 0.9137, 0.08903, 0.9511, 0.1493, 0.9427, 0.1963, 0.9095, 0.1814, 0.9112, 0.1444, 0.9233, 0.2671, 0.9285, 0.2883, 0.8972, 0.2883, 0.8966, 0.2671, 0.6489, 0.5282, 0.648, 0.5447, 0.6135, 0.5447, 0.6141, 0.5282, 0.9285, 0.2143, 0.9233, 0.2355, 0.8966, 0.2355, 0.8972, 0.2143, 0.9233, 0.2355, 0.924, 0.2513, 0.8946, 0.2513, 0.8966, 0.2355, 0.648, 0.5447, 0.6489, 0.5611, 0.6141, 0.5611, 0.6135, 0.5447, 0.924, 0.2513, 0.9233, 0.2671, 0.8966, 0.2671, 0.8946, 0.2513, 0.6543, 0.5077, 0.6489, 0.5282, 0.6141, 0.5282, 0.6152, 0.5077, 0.6489, 0.5611, 0.6543, 0.5816, 0.6152, 0.5816, 0.6141, 0.5611, 0.8729, 0.2615, 0.8294, 0.2615, 0.8353, 0.2143, 0.8666, 0.2143, 0.871, 0.004015, 0.8952, 0.0, 0.8945, 0.01668, 0.8829, 0.0231, 0.6116, 0.5488, 0.6135, 0.5693, 0.5223, 0.5652, 0.5124, 0.5488, 0.8294, 0.3436, 0.8729, 0.3436, 0.8708, 0.3908, 0.8317, 0.3908, 0.9265, 0.4113, 0.9247, 0.4318, 0.8258, 0.4318, 0.8327, 0.4161, 0.9266, 0.3908, 0.9265, 0.4113, 0.8327, 0.4161, 0.8546, 0.3949, 0.8854, 0.2143, 0.8607, 0.2074, 0.8752, 0.191, 0.8862, 0.1974, 0.6135, 0.5282, 0.6116, 0.5488, 0.5124, 0.5488, 0.5223, 0.5323, 0.8258, 0.1469, 0.8268, 0.1264, 0.8669, 0.1251, 0.8661, 0.1436, 0.9508, 0.01994, 0.9549, 0.06722, 0.9146, 0.07054, 0.9163, 0.03358, 0.9521, 0.1288, 0.9511, 0.1493, 0.9112, 0.1444, 0.9121, 0.126, 0.9265, 0.4524, 0.9266, 0.4729, 0.8546, 0.4688, 0.8327, 0.4476, 0.4352, 0.7493, 0.4454, 0.7497, 0.4454, 0.8197, 0.4352, 0.8192, 0.1908, 0.7299, 0.2005, 0.7309, 0.2005, 0.7939, 0.1908, 0.7929, 0.1542, 0.7299, 0.1908, 0.7299, 0.1908, 0.7929, 0.1542, 0.7929, 0.4251, 0.2446, 0.4149, 0.2451, 0.4149, 0.1751, 0.4251, 0.1747, 0.3564, 0.7299, 0.3665, 0.7309, 0.3665, 0.7939, 0.3564, 0.7929, 0.136, 0.731, 0.1542, 0.7299, 0.1542, 0.7929, 0.136, 0.794, 0.2102, 0.7299, 0.2468, 0.7299, 0.2468, 0.7929, 0.2102, 0.7929, 0.08114, 0.7299, 0.09941, 0.731, 0.09941, 0.794, 0.08114, 0.7929, 0.4454, 0.7497, 0.4555, 0.7493, 0.4555, 0.8192, 0.4454, 0.8197, 0.09941, 0.731, 0.1177, 0.7315, 0.1177, 0.7946, 0.09941, 0.794, 0.2651, 0.731, 0.2833, 0.7315, 0.2833, 0.7946, 0.2651, 0.794, 0.04458, 0.7299, 0.08114, 0.7299, 0.08114, 0.7929, 0.04458, 0.7929, 0.2833, 0.7315, 0.3016, 0.731, 0.3016, 0.794, 0.2833, 0.7946, 0.3016, 0.731, 0.3199, 0.7299, 0.3199, 0.7929, 0.3016, 0.794, 0.2005, 0.7309, 0.2102, 0.7299, 0.2102, 0.7929, 0.2005, 0.7939, 0.3199, 0.7299, 0.3564, 0.7299, 0.3564, 0.7929, 0.3199, 0.7929, 0.1177, 0.7315, 0.136, 0.731, 0.136, 0.794, 0.1177, 0.7946, 0.4352, 0.2451, 0.4251, 0.2446, 0.4251, 0.1747, 0.4352, 0.1751, 0.2468, 0.7299, 0.2651, 0.731, 0.2651, 0.794, 0.2468, 0.7929, 0.03448, 0.7309, 0.04458, 0.7299, 0.04458, 0.7929, 0.03448, 0.7939, 0.3564, 0.7929, 0.3665, 0.7939, 0.2837, 0.9097, 0.1908, 0.7929, 0.2005, 0.7939, 0.1173, 0.9097, 0.04458, 0.7929, 0.08114, 0.7929, 0.1173, 0.9097, 0.136, 0.794, 0.1542, 0.7929, 0.1173, 0.9097, 0.2005, 0.7939, 0.2102, 0.7929, 0.2837, 0.9097, 0.2651, 0.794, 0.2833, 0.7946, 0.2837, 0.9097, 0.2468, 0.7929, 0.2651, 0.794, 0.2837, 0.9097, 0.3199, 0.7929, 0.3564, 0.7929, 0.2837, 0.9097, 0.4352, 0.1751, 0.4251, 0.1747, 0.4271, 0.04972, 0.1177, 0.7946, 0.136, 0.794, 0.1173, 0.9097, 0.03448, 0.7939, 0.04458, 0.7929, 0.1173, 0.9097, 0.2833, 0.7946, 0.3016, 0.794, 0.2837, 0.9097, 0.4352, 0.8192, 0.4454, 0.8197, 0.4474, 0.9444, 0.1542, 0.7929, 0.1908, 0.7929, 0.1173, 0.9097, 0.3016, 0.794, 0.3199, 0.7929, 0.2837, 0.9097, 0.4251, 0.1747, 0.4149, 0.1751, 0.4271, 0.04972, 0.09941, 0.794, 0.1177, 0.7946, 0.1173, 0.9097, 0.2102, 0.7929, 0.2468, 0.7929, 0.2837, 0.9097, 0.08114, 0.7929, 0.09941, 0.794, 0.1173, 0.9097, 0.4454, 0.8197, 0.4555, 0.8192, 0.4474, 0.9444, 0.7475, 0.2823, 0.791, 0.2823, 0.7779, 0.3028, 0.7475, 0.3028, 0.791, 0.2823, 0.8258, 0.2849, 0.8023, 0.3047, 0.7779, 0.3028, 0.7873, 0.2268, 0.7475, 0.2271, 0.7475, 0.1881, 0.7754, 0.1879, 0.791, 0.0285, 0.8258, 0.03111, 0.8023, 0.05086, 0.7779, 0.04904, 0.8258, 0.2247, 0.7873, 0.2268, 0.7754, 0.1879, 0.8023, 0.1864, 0.6691, 0.2849, 0.704, 0.2823, 0.717, 0.3028, 0.6926, 0.3047, 0.6343, 0.2824, 0.6691, 0.2851, 0.6456, 0.3053, 0.6213, 0.3034, 0.7475, 0.481, 0.7076, 0.4806, 0.7196, 0.4416, 0.7475, 0.4419, 0.6306, 0.02671, 0.6691, 0.0288, 0.6456, 0.06672, 0.6187, 0.06526, 0.8258, 0.4785, 0.7873, 0.4806, 0.7754, 0.4416, 0.8023, 0.4402, 0.7076, 0.2268, 0.6691, 0.2247, 0.6926, 0.1864, 0.7196, 0.1879, 0.7475, 0.2271, 0.7076, 0.2268, 0.7196, 0.1879, 0.7475, 0.1881, 0.5124, 0.2851, 0.5473, 0.2824, 0.5603, 0.3034, 0.5359, 0.3053, 0.7076, 0.4806, 0.6691, 0.4785, 0.6926, 0.4402, 0.7196, 0.4416, 0.5473, 0.2824, 0.5908, 0.2824, 0.5908, 0.3034, 0.5603, 0.3034, 0.5509, 0.481, 0.5124, 0.4789, 0.5359, 0.4409, 0.5629, 0.4424, 0.5603, 0.2043, 0.5603, 0.1843, 0.5908, 0.1843, 0.5908, 0.2043, 0.5603, 0.1843, 0.5603, 0.1644, 0.5908, 0.1644, 0.5908, 0.1843, 0.6213, 0.3034, 0.6213, 0.3233, 0.5908, 0.3233, 0.5908, 0.3034, 0.6213, 0.3233, 0.6213, 0.3433, 0.5908, 0.3433, 0.5908, 0.3233, 0.5603, 0.3034, 0.5603, 0.3233, 0.5359, 0.3233, 0.5359, 0.3053, 0.5603, 0.3233, 0.5603, 0.3433, 0.5359, 0.3412, 0.5359, 0.3233, 0.717, 0.3028, 0.717, 0.3228, 0.6926, 0.3226, 0.6926, 0.3047, 0.717, 0.3228, 0.717, 0.3427, 0.6926, 0.3406, 0.6926, 0.3226, 0.717, 0.04904, 0.717, 0.06899, 0.6926, 0.06882, 0.6926, 0.05086, 0.717, 0.06899, 0.717, 0.08894, 0.6926, 0.08677, 0.6926, 0.06882, 0.6213, 0.2043, 0.6213, 0.1843, 0.6456, 0.1844, 0.6456, 0.2023, 0.6213, 0.1843, 0.6213, 0.1644, 0.6456, 0.1664, 0.6456, 0.1844, 0.5908, 0.1843, 0.5908, 0.1644, 0.6213, 0.1644, 0.6213, 0.1843, 0.5908, 0.2043, 0.5908, 0.1843, 0.6213, 0.1843, 0.6213, 0.2043, 0.6456, 0.3233, 0.6456, 0.3412, 0.6213, 0.3433, 0.6213, 0.3233, 0.6456, 0.3053, 0.6456, 0.3233, 0.6213, 0.3233, 0.6213, 0.3034, 0.5908, 0.3233, 0.5908, 0.3433, 0.5603, 0.3433, 0.5603, 0.3233, 0.5908, 0.3034, 0.5908, 0.3233, 0.5603, 0.3233, 0.5603, 0.3034, 0.5359, 0.1844, 0.5359, 0.1664, 0.5603, 0.1644, 0.5603, 0.1843, 0.5359, 0.2023, 0.5359, 0.1844, 0.5603, 0.1843, 0.5603, 0.2043, 0.7779, 0.06899, 0.7779, 0.08894, 0.7475, 0.08894, 0.7475, 0.06899, 0.7779, 0.04904, 0.7779, 0.06899, 0.7475, 0.06899, 0.7475, 0.04904, 0.7779, 0.3228, 0.7779, 0.3427, 0.7475, 0.3427, 0.7475, 0.3228, 0.7779, 0.3028, 0.7779, 0.3228, 0.7475, 0.3228, 0.7475, 0.3028, 0.8023, 0.05086, 0.8023, 0.06882, 0.7779, 0.06899, 0.7779, 0.04904, 0.8023, 0.06882, 0.8023, 0.08677, 0.7779, 0.08894, 0.7779, 0.06899, 0.7475, 0.3228, 0.7475, 0.3427, 0.717, 0.3427, 0.717, 0.3228, 0.7475, 0.3028, 0.7475, 0.3228, 0.717, 0.3228, 0.717, 0.3028, 0.8023, 0.3047, 0.8023, 0.3226, 0.7779, 0.3228, 0.7779, 0.3028, 0.8023, 0.3226, 0.8023, 0.3406, 0.7779, 0.3427, 0.7779, 0.3228, 0.7475, 0.06899, 0.7475, 0.08894, 0.717, 0.08894, 0.717, 0.06899, 0.7475, 0.04904, 0.7475, 0.06899, 0.717, 0.06899, 0.717, 0.04904, 0.7475, 0.08894, 0.7475, 0.1881, 0.7196, 0.1879, 0.717, 0.08894, 0.8023, 0.3406, 0.8023, 0.4402, 0.7754, 0.4416, 0.7779, 0.3427, 0.7475, 0.3427, 0.7475, 0.4419, 0.7196, 0.4416, 0.717, 0.3427, 0.8023, 0.08677, 0.8023, 0.1864, 0.7754, 0.1879, 0.7779, 0.08894, 0.7779, 0.08894, 0.7754, 0.1879, 0.7475, 0.1881, 0.7475, 0.08894, 0.7779, 0.3427, 0.7754, 0.4416, 0.7475, 0.4419, 0.7475, 0.3427, 0.5908, 0.3433, 0.5908, 0.443, 0.5629, 0.4424, 0.5603, 0.3433, 0.5359, 0.1664, 0.5359, 0.06672, 0.5629, 0.06526, 0.5603, 0.1644, 0.5908, 0.1644, 0.5908, 0.06468, 0.6187, 0.06526, 0.6213, 0.1644, 0.6456, 0.3412, 0.6456, 0.4409, 0.6187, 0.4424, 0.6213, 0.3433, 0.5603, 0.1644, 0.5629, 0.06526, 0.5908, 0.06468, 0.5908, 0.1644, 0.6213, 0.3433, 0.6187, 0.4424, 0.5908, 0.443, 0.5908, 0.3433, 0.5603, 0.3433, 0.5629, 0.4424, 0.5359, 0.4409, 0.5359, 0.3412, 0.717, 0.3427, 0.7196, 0.4416, 0.6926, 0.4402, 0.6926, 0.3406, 0.717, 0.08894, 0.7196, 0.1879, 0.6926, 0.1864, 0.6926, 0.08677, 0.6213, 0.1644, 0.6187, 0.06526, 0.6456, 0.06672, 0.6456, 0.1664, 0.03448, 0.1008, 0.04458, 0.09972, 0.04458, 0.1627, 0.03448, 0.1638, 0.03448, 0.1638, 0.04458, 0.1627, 0.04458, 0.2257, 0.03448, 0.2268, 0.03448, 0.2268, 0.04458, 0.2257, 0.04458, 0.2888, 0.03448, 0.2898, 0.03448, 0.2898, 0.04458, 0.2888, 0.04458, 0.3518, 0.03448, 0.3528, 0.03448, 0.3528, 0.04458, 0.3518, 0.04458, 0.4148, 0.03448, 0.4158, 0.03448, 0.4158, 0.04458, 0.4148, 0.04458, 0.4778, 0.03448, 0.4789, 0.03448, 0.4789, 0.04458, 0.4778, 0.04458, 0.5408, 0.03448, 0.5419, 0.03448, 0.5419, 0.04458, 0.5408, 0.04458, 0.6038, 0.03448, 0.6049, 0.03448, 0.6049, 0.04458, 0.6038, 0.04458, 0.6669, 0.03448, 0.6679, 0.03448, 0.6679, 0.04458, 0.6669, 0.04458, 0.7299, 0.03448, 0.7309, 0.2468, 0.09972, 0.2651, 0.1008, 0.2651, 0.1639, 0.2468, 0.1627, 0.2468, 0.1627, 0.2651, 0.1639, 0.2651, 0.2269, 0.2468, 0.2257, 0.2468, 0.2257, 0.2651, 0.2269, 0.2651, 0.2899, 0.2468, 0.2888, 0.2468, 0.2888, 0.2651, 0.2899, 0.2651, 0.3529, 0.2468, 0.3518, 0.2468, 0.3518, 0.2651, 0.3529, 0.2651, 0.4159, 0.2468, 0.4148, 0.2468, 0.4148, 0.2651, 0.4159, 0.2651, 0.4789, 0.2468, 0.4778, 0.2468, 0.4778, 0.2651, 0.4789, 0.2651, 0.5419, 0.2468, 0.5408, 0.2468, 0.5408, 0.2651, 0.5419, 0.2651, 0.605, 0.2468, 0.6038, 0.2468, 0.6038, 0.2651, 0.605, 0.2651, 0.668, 0.2468, 0.6668, 0.2468, 0.6668, 0.2651, 0.668, 0.2651, 0.731, 0.2468, 0.7299, 0.4352, 0.9447, 0.4251, 0.9443, 0.4251, 0.8743, 0.4352, 0.8747, 0.4352, 0.8747, 0.4251, 0.8743, 0.4251, 0.8043, 0.4352, 0.8048, 0.4352, 0.8048, 0.4251, 0.8043, 0.4251, 0.7344, 0.4352, 0.7348, 0.4352, 0.7348, 0.4251, 0.7344, 0.4251, 0.6644, 0.4352, 0.6649, 0.4352, 0.6649, 0.4251, 0.6644, 0.4251, 0.5945, 0.4352, 0.5949, 0.4352, 0.5949, 0.4251, 0.5945, 0.4251, 0.5245, 0.4352, 0.5249, 0.4352, 0.5249, 0.4251, 0.5245, 0.4251, 0.4545, 0.4352, 0.455, 0.4352, 0.455, 0.4251, 0.4545, 0.4251, 0.3846, 0.4352, 0.385, 0.4352, 0.385, 0.4251, 0.3846, 0.4251, 0.3146, 0.4352, 0.3151, 0.4352, 0.3151, 0.4251, 0.3146, 0.4251, 0.2446, 0.4352, 0.2451, 0.1177, 0.1014, 0.136, 0.1008, 0.136, 0.1639, 0.1177, 0.1644, 0.1177, 0.1644, 0.136, 0.1639, 0.136, 0.2269, 0.1177, 0.2274, 0.1177, 0.2274, 0.136, 0.2269, 0.136, 0.2899, 0.1177, 0.2904, 0.1177, 0.2904, 0.136, 0.2899, 0.136, 0.3529, 0.1177, 0.3534, 0.1177, 0.3534, 0.136, 0.3529, 0.136, 0.4159, 0.1177, 0.4165, 0.1177, 0.4165, 0.136, 0.4159, 0.136, 0.4789, 0.1177, 0.4795, 0.1177, 0.4795, 0.136, 0.4789, 0.136, 0.542, 0.1177, 0.5425, 0.1177, 0.5425, 0.136, 0.542, 0.136, 0.605, 0.1177, 0.6055, 0.1177, 0.6055, 0.136, 0.605, 0.136, 0.668, 0.1177, 0.6685, 0.1177, 0.6685, 0.136, 0.668, 0.136, 0.731, 0.1177, 0.7315, 0.3199, 0.09972, 0.3564, 0.09972, 0.3564, 0.1627, 0.3199, 0.1627, 0.3199, 0.1627, 0.3564, 0.1627, 0.3564, 0.2257, 0.3199, 0.2257, 0.3199, 0.2257, 0.3564, 0.2257, 0.3564, 0.2888, 0.3199, 0.2888, 0.3199, 0.2888, 0.3564, 0.2888, 0.3564, 0.3518, 0.3199, 0.3518, 0.3199, 0.3518, 0.3564, 0.3518, 0.3564, 0.4148, 0.3199, 0.4148, 0.3199, 0.4148, 0.3564, 0.4148, 0.3564, 0.4778, 0.3199, 0.4778, 0.3199, 0.4778, 0.3564, 0.4778, 0.3564, 0.5408, 0.3199, 0.5408, 0.3199, 0.5408, 0.3564, 0.5408, 0.3564, 0.6038, 0.3199, 0.6038, 0.3199, 0.6038, 0.3564, 0.6038, 0.3564, 0.6668, 0.3199, 0.6668, 0.3199, 0.6668, 0.3564, 0.6668, 0.3564, 0.7299, 0.3199, 0.7299, 0.2005, 0.1007, 0.2102, 0.09972, 0.2102, 0.1627, 0.2005, 0.1638, 0.2005, 0.1638, 0.2102, 0.1627, 0.2102, 0.2257, 0.2005, 0.2268, 0.2005, 0.2268, 0.2102, 0.2257, 0.2102, 0.2888, 0.2005, 0.2898, 0.2005, 0.2898, 0.2102, 0.2888, 0.2102, 0.3518, 0.2005, 0.3528, 0.2005, 0.3528, 0.2102, 0.3518, 0.2102, 0.4148, 0.2005, 0.4158, 0.2005, 0.4158, 0.2102, 0.4148, 0.2102, 0.4778, 0.2005, 0.4788, 0.2005, 0.4788, 0.2102, 0.4778, 0.2102, 0.5408, 0.2005, 0.5418, 0.2005, 0.5418, 0.2102, 0.5408, 0.2102, 0.6038, 0.2005, 0.6049, 0.2005, 0.6049, 0.2102, 0.6038, 0.2102, 0.6668, 0.2005, 0.6679, 0.2005, 0.6679, 0.2102, 0.6668, 0.2102, 0.7299, 0.2005, 0.7309, 0.3016, 0.1008, 0.3199, 0.09972, 0.3199, 0.1627, 0.3016, 0.1639, 0.3016, 0.1639, 0.3199, 0.1627, 0.3199, 0.2257, 0.3016, 0.2269, 0.3016, 0.2269, 0.3199, 0.2257, 0.3199, 0.2888, 0.3016, 0.2899, 0.3016, 0.2899, 0.3199, 0.2888, 0.3199, 0.3518, 0.3016, 0.3529, 0.3016, 0.3529, 0.3199, 0.3518, 0.3199, 0.4148, 0.3016, 0.4159, 0.3016, 0.4159, 0.3199, 0.4148, 0.3199, 0.4778, 0.3016, 0.4789, 0.3016, 0.4789, 0.3199, 0.4778, 0.3199, 0.5408, 0.3016, 0.5419, 0.3016, 0.5419, 0.3199, 0.5408, 0.3199, 0.6038, 0.3016, 0.605, 0.3016, 0.605, 0.3199, 0.6038, 0.3199, 0.6668, 0.3016, 0.668, 0.3016, 0.668, 0.3199, 0.6668, 0.3199, 0.7299, 0.3016, 0.731, 0.2833, 0.1014, 0.3016, 0.1008, 0.3016, 0.1639, 0.2833, 0.1644, 0.2833, 0.1644, 0.3016, 0.1639, 0.3016, 0.2269, 0.2833, 0.2274, 0.2833, 0.2274, 0.3016, 0.2269, 0.3016, 0.2899, 0.2833, 0.2904, 0.2833, 0.2904, 0.3016, 0.2899, 0.3016, 0.3529, 0.2833, 0.3535, 0.2833, 0.3535, 0.3016, 0.3529, 0.3016, 0.4159, 0.2833, 0.4165, 0.2833, 0.4165, 0.3016, 0.4159, 0.3016, 0.4789, 0.2833, 0.4795, 0.2833, 0.4795, 0.3016, 0.4789, 0.3016, 0.5419, 0.2833, 0.5425, 0.2833, 0.5425, 0.3016, 0.5419, 0.3016, 0.605, 0.2833, 0.6055, 0.2833, 0.6055, 0.3016, 0.605, 0.3016, 0.668, 0.2833, 0.6685, 0.2833, 0.6685, 0.3016, 0.668, 0.3016, 0.731, 0.2833, 0.7315, 0.04458, 0.09972, 0.08114, 0.09972, 0.08114, 0.1627, 0.04458, 0.1627, 0.04458, 0.1627, 0.08114, 0.1627, 0.08114, 0.2257, 0.04458, 0.2257, 0.04458, 0.2257, 0.08114, 0.2257, 0.08114, 0.2888, 0.04458, 0.2888, 0.04458, 0.2888, 0.08114, 0.2888, 0.08114, 0.3518, 0.04458, 0.3518, 0.04458, 0.3518, 0.08114, 0.3518, 0.08114, 0.4148, 0.04458, 0.4148, 0.04458, 0.4148, 0.08114, 0.4148, 0.08114, 0.4778, 0.04458, 0.4778, 0.04458, 0.4778, 0.08114, 0.4778, 0.08114, 0.5408, 0.04458, 0.5408, 0.04458, 0.5408, 0.08114, 0.5408, 0.08114, 0.6038, 0.04458, 0.6038, 0.04458, 0.6038, 0.08114, 0.6038, 0.08114, 0.6669, 0.04458, 0.6669, 0.04458, 0.6669, 0.08114, 0.6669, 0.08114, 0.7299, 0.04458, 0.7299, 0.2651, 0.1008, 0.2833, 0.1014, 0.2833, 0.1644, 0.2651, 0.1639, 0.2651, 0.1639, 0.2833, 0.1644, 0.2833, 0.2274, 0.2651, 0.2269, 0.2651, 0.2269, 0.2833, 0.2274, 0.2833, 0.2904, 0.2651, 0.2899, 0.2651, 0.2899, 0.2833, 0.2904, 0.2833, 0.3535, 0.2651, 0.3529, 0.2651, 0.3529, 0.2833, 0.3535, 0.2833, 0.4165, 0.2651, 0.4159, 0.2651, 0.4159, 0.2833, 0.4165, 0.2833, 0.4795, 0.2651, 0.4789, 0.2651, 0.4789, 0.2833, 0.4795, 0.2833, 0.5425, 0.2651, 0.5419, 0.2651, 0.5419, 0.2833, 0.5425, 0.2833, 0.6055, 0.2651, 0.605, 0.2651, 0.605, 0.2833, 0.6055, 0.2833, 0.6685, 0.2651, 0.668, 0.2651, 0.668, 0.2833, 0.6685, 0.2833, 0.7315, 0.2651, 0.731, 0.09941, 0.1008, 0.1177, 0.1014, 0.1177, 0.1644, 0.09941, 0.1639, 0.09941, 0.1639, 0.1177, 0.1644, 0.1177, 0.2274, 0.09941, 0.2269, 0.09941, 0.2269, 0.1177, 0.2274, 0.1177, 0.2904, 0.09941, 0.2899, 0.09941, 0.2899, 0.1177, 0.2904, 0.1177, 0.3534, 0.09941, 0.3529, 0.09941, 0.3529, 0.1177, 0.3534, 0.1177, 0.4165, 0.09941, 0.4159, 0.09941, 0.4159, 0.1177, 0.4165, 0.1177, 0.4795, 0.09941, 0.4789, 0.09941, 0.4789, 0.1177, 0.4795, 0.1177, 0.5425, 0.09941, 0.542, 0.09941, 0.542, 0.1177, 0.5425, 0.1177, 0.6055, 0.09941, 0.605, 0.09941, 0.605, 0.1177, 0.6055, 0.1177, 0.6685, 0.09941, 0.668, 0.09941, 0.668, 0.1177, 0.6685, 0.1177, 0.7315, 0.09941, 0.731, 0.4454, 0.0502, 0.4555, 0.04972, 0.4555, 0.1197, 0.4454, 0.1201, 0.4454, 0.1201, 0.4555, 0.1197, 0.4555, 0.1896, 0.4454, 0.1901, 0.4454, 0.1901, 0.4555, 0.1896, 0.4555, 0.2596, 0.4454, 0.2601, 0.4454, 0.2601, 0.4555, 0.2596, 0.4555, 0.3295, 0.4454, 0.33, 0.4454, 0.33, 0.4555, 0.3295, 0.4555, 0.3995, 0.4454, 0.4, 0.4454, 0.4, 0.4555, 0.3995, 0.4555, 0.4694, 0.4454, 0.4699, 0.4454, 0.4699, 0.4555, 0.4694, 0.4555, 0.5394, 0.4454, 0.5399, 0.4454, 0.5399, 0.4555, 0.5394, 0.4555, 0.6093, 0.4454, 0.6098, 0.4454, 0.6098, 0.4555, 0.6093, 0.4555, 0.6793, 0.4454, 0.6798, 0.4454, 0.6798, 0.4555, 0.6793, 0.4555, 0.7493, 0.4454, 0.7497, 0.08114, 0.09972, 0.09941, 0.1008, 0.09941, 0.1639, 0.08114, 0.1627, 0.08114, 0.1627, 0.09941, 0.1639, 0.09941, 0.2269, 0.08114, 0.2257, 0.08114, 0.2257, 0.09941, 0.2269, 0.09941, 0.2899, 0.08114, 0.2888, 0.08114, 0.2888, 0.09941, 0.2899, 0.09941, 0.3529, 0.08114, 0.3518, 0.08114, 0.3518, 0.09941, 0.3529, 0.09941, 0.4159, 0.08114, 0.4148, 0.08114, 0.4148, 0.09941, 0.4159, 0.09941, 0.4789, 0.08114, 0.4778, 0.08114, 0.4778, 0.09941, 0.4789, 0.09941, 0.542, 0.08114, 0.5408, 0.08114, 0.5408, 0.09941, 0.542, 0.09941, 0.605, 0.08114, 0.6038, 0.08114, 0.6038, 0.09941, 0.605, 0.09941, 0.668, 0.08114, 0.6669, 0.08114, 0.6669, 0.09941, 0.668, 0.09941, 0.731, 0.08114, 0.7299, 0.2102, 0.09972, 0.2468, 0.09972, 0.2468, 0.1627, 0.2102, 0.1627, 0.2102, 0.1627, 0.2468, 0.1627, 0.2468, 0.2257, 0.2102, 0.2257, 0.2102, 0.2257, 0.2468, 0.2257, 0.2468, 0.2888, 0.2102, 0.2888, 0.2102, 0.2888, 0.2468, 0.2888, 0.2468, 0.3518, 0.2102, 0.3518, 0.2102, 0.3518, 0.2468, 0.3518, 0.2468, 0.4148, 0.2102, 0.4148, 0.2102, 0.4148, 0.2468, 0.4148, 0.2468, 0.4778, 0.2102, 0.4778, 0.2102, 0.4778, 0.2468, 0.4778, 0.2468, 0.5408, 0.2102, 0.5408, 0.2102, 0.5408, 0.2468, 0.5408, 0.2468, 0.6038, 0.2102, 0.6038, 0.2102, 0.6038, 0.2468, 0.6038, 0.2468, 0.6668, 0.2102, 0.6668, 0.2102, 0.6668, 0.2468, 0.6668, 0.2468, 0.7299, 0.2102, 0.7299, 0.136, 0.1008, 0.1542, 0.09972, 0.1542, 0.1627, 0.136, 0.1639, 0.136, 0.1639, 0.1542, 0.1627, 0.1542, 0.2257, 0.136, 0.2269, 0.136, 0.2269, 0.1542, 0.2257, 0.1542, 0.2888, 0.136, 0.2899, 0.136, 0.2899, 0.1542, 0.2888, 0.1542, 0.3518, 0.136, 0.3529, 0.136, 0.3529, 0.1542, 0.3518, 0.1542, 0.4148, 0.136, 0.4159, 0.136, 0.4159, 0.1542, 0.4148, 0.1542, 0.4778, 0.136, 0.4789, 0.136, 0.4789, 0.1542, 0.4778, 0.1542, 0.5408, 0.136, 0.542, 0.136, 0.542, 0.1542, 0.5408, 0.1542, 0.6038, 0.136, 0.605, 0.136, 0.605, 0.1542, 0.6038, 0.1542, 0.6669, 0.136, 0.668, 0.136, 0.668, 0.1542, 0.6669, 0.1542, 0.7299, 0.136, 0.731, 0.3564, 0.09972, 0.3665, 0.1007, 0.3665, 0.1638, 0.3564, 0.1627, 0.3564, 0.1627, 0.3665, 0.1638, 0.3665, 0.2268, 0.3564, 0.2257, 0.3564, 0.2257, 0.3665, 0.2268, 0.3665, 0.2898, 0.3564, 0.2888, 0.3564, 0.2888, 0.3665, 0.2898, 0.3665, 0.3528, 0.3564, 0.3518, 0.3564, 0.3518, 0.3665, 0.3528, 0.3665, 0.4158, 0.3564, 0.4148, 0.3564, 0.4148, 0.3665, 0.4158, 0.3665, 0.4788, 0.3564, 0.4778, 0.3564, 0.4778, 0.3665, 0.4788, 0.3665, 0.5418, 0.3564, 0.5408, 0.3564, 0.5408, 0.3665, 0.5418, 0.3665, 0.6049, 0.3564, 0.6038, 0.3564, 0.6038, 0.3665, 0.6049, 0.3665, 0.6679, 0.3564, 0.6668, 0.3564, 0.6668, 0.3665, 0.6679, 0.3665, 0.7309, 0.3564, 0.7299, 0.4251, 0.9443, 0.4149, 0.9447, 0.4149, 0.8747, 0.4251, 0.8743, 0.4251, 0.8743, 0.4149, 0.8747, 0.4149, 0.8048, 0.4251, 0.8043, 0.4251, 0.8043, 0.4149, 0.8048, 0.4149, 0.7348, 0.4251, 0.7344, 0.4251, 0.7344, 0.4149, 0.7348, 0.4149, 0.6649, 0.4251, 0.6644, 0.4251, 0.6644, 0.4149, 0.6649, 0.4149, 0.5949, 0.4251, 0.5945, 0.4251, 0.5945, 0.4149, 0.5949, 0.4149, 0.5249, 0.4251, 0.5245, 0.4251, 0.5245, 0.4149, 0.5249, 0.4149, 0.455, 0.4251, 0.4545, 0.4251, 0.4545, 0.4149, 0.455, 0.4149, 0.385, 0.4251, 0.3846, 0.4251, 0.3846, 0.4149, 0.385, 0.4149, 0.3151, 0.4251, 0.3146, 0.4251, 0.3146, 0.4149, 0.3151, 0.4149, 0.2451, 0.4251, 0.2446, 0.1542, 0.09972, 0.1908, 0.09972, 0.1908, 0.1627, 0.1542, 0.1627, 0.1542, 0.1627, 0.1908, 0.1627, 0.1908, 0.2257, 0.1542, 0.2257, 0.1542, 0.2257, 0.1908, 0.2257, 0.1908, 0.2888, 0.1542, 0.2888, 0.1542, 0.2888, 0.1908, 0.2888, 0.1908, 0.3518, 0.1542, 0.3518, 0.1542, 0.3518, 0.1908, 0.3518, 0.1908, 0.4148, 0.1542, 0.4148, 0.1542, 0.4148, 0.1908, 0.4148, 0.1908, 0.4778, 0.1542, 0.4778, 0.1542, 0.4778, 0.1908, 0.4778, 0.1908, 0.5408, 0.1542, 0.5408, 0.1542, 0.5408, 0.1908, 0.5408, 0.1908, 0.6038, 0.1542, 0.6038, 0.1542, 0.6038, 0.1908, 0.6038, 0.1908, 0.6669, 0.1542, 0.6669, 0.1542, 0.6669, 0.1908, 0.6669, 0.1908, 0.7299, 0.1542, 0.7299, 0.1908, 0.09972, 0.2005, 0.1008, 0.2005, 0.1638, 0.1908, 0.1627, 0.1908, 0.1627, 0.2005, 0.1638, 0.2005, 0.2268, 0.1908, 0.2257, 0.1908, 0.2257, 0.2005, 0.2268, 0.2005, 0.2898, 0.1908, 0.2888, 0.1908, 0.2888, 0.2005, 0.2898, 0.2005, 0.3528, 0.1908, 0.3518, 0.1908, 0.3518, 0.2005, 0.3528, 0.2005, 0.4158, 0.1908, 0.4148, 0.1908, 0.4148, 0.2005, 0.4158, 0.2005, 0.4789, 0.1908, 0.4778, 0.1908, 0.4778, 0.2005, 0.4789, 0.2005, 0.5419, 0.1908, 0.5408, 0.1908, 0.5408, 0.2005, 0.5419, 0.2005, 0.6049, 0.1908, 0.6038, 0.1908, 0.6038, 0.2005, 0.6049, 0.2005, 0.6679, 0.1908, 0.6669, 0.1908, 0.6669, 0.2005, 0.6679, 0.2005, 0.7309, 0.1908, 0.7299, 0.4352, 0.04972, 0.4454, 0.0502, 0.4454, 0.1201, 0.4352, 0.1197, 0.4352, 0.1197, 0.4454, 0.1201, 0.4454, 0.1901, 0.4352, 0.1896, 0.4352, 0.1896, 0.4454, 0.1901, 0.4454, 0.2601, 0.4352, 0.2596, 0.4352, 0.2596, 0.4454, 0.2601, 0.4454, 0.33, 0.4352, 0.3295, 0.4352, 0.3295, 0.4454, 0.33, 0.4454, 0.4, 0.4352, 0.3995, 0.4352, 0.3995, 0.4454, 0.4, 0.4454, 0.4699, 0.4352, 0.4694, 0.4352, 0.4694, 0.4454, 0.4699, 0.4454, 0.5399, 0.4352, 0.5394, 0.4352, 0.5394, 0.4454, 0.5399, 0.4454, 0.6098, 0.4352, 0.6093, 0.4352, 0.6093, 0.4454, 0.6098, 0.4454, 0.6798, 0.4352, 0.6793, 0.4352, 0.6793, 0.4454, 0.6798, 0.4454, 0.7497, 0.4352, 0.7493])
me_cube.materials.append(mat_material)
me_cube.use_remesh_preserve_volume = False
me_cube.use_remesh_preserve_attributes = False
me_cube.use_mirror_vertex_groups = False
me_cube.update()

# ---- objects
ob_cube = bpy.data.objects.new('Cube', me_cube)

# ---- transforms, parenting, visibility, modifiers, constraints
ob_cube.location = (0.0, 0.0, 0.0)
ob_cube.lock_rotations_4d = False
ob_cube.empty_display_type = 'ARROWS'
ob_cube.lineart.crease_threshold = 0.0

# ---- collection membership
col_collection.objects.link(ob_cube)

# ---- scene / render settings (as saved in the file)
scene.frame_start = 1; scene.frame_end = 250; scene.frame_set(0)
scene.render.engine = 'BLENDER_EEVEE_NEXT'
scene.cycles.use_denoising = False
scene.cycles.samples = 128
scene.cycles.sampling_pattern = 'TABULATED_SOBOL'
scene.cycles.use_adaptive_sampling = False
scene.cycles.use_light_tree = False
scene.view_settings.view_transform = 'Filmic'
bpy.context.view_layer.update()

# ---- added for rendering (the .blend has no active camera and no usable light): camera, sun
cam_auto = bpy.data.cameras.new('AutoCamera')
cam_auto.lens = 50.0
cam_auto.sensor_width = 36.0
cam_auto.clip_end = 1000.0
ob_auto_camera = bpy.data.objects.new('AutoCamera', cam_auto)
scene.collection.objects.link(ob_auto_camera)
ob_auto_camera.location = (8.63619, -6.27533, 6.90977)
ob_auto_camera.rotation_euler = (1.09748, -7.21219e-08, 0.694738)
scene.camera = ob_auto_camera
light_auto_sun = bpy.data.lights.new('AutoSun', 'SUN')
light_auto_sun.energy = 3.0
light_auto_sun.angle = 0.0523599
ob_auto_sun = bpy.data.objects.new('AutoSun', light_auto_sun)
scene.collection.objects.link(ob_auto_sun)
ob_auto_sun.rotation_euler = (0.872665, 0.174533, 0.523599)
bpy.context.view_layer.update()
